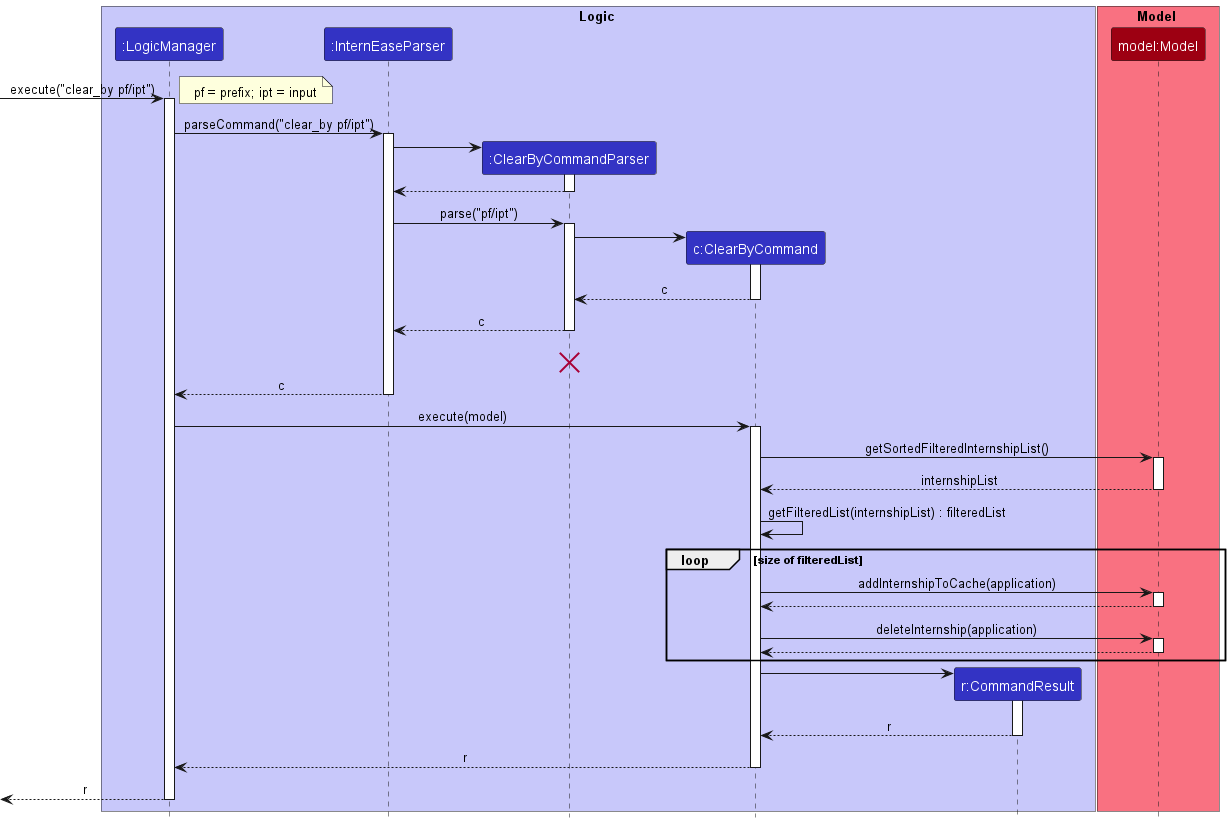

The diagram above was rendered by PlantUML. Its source (embedded in the PNG):
@startuml
!include style.puml

box Logic LOGIC_COLOR_T1
participant ":LogicManager" as LogicManager LOGIC_COLOR
participant ":InternEaseParser" as InternEaseParser LOGIC_COLOR
participant ":ClearByCommandParser" as ClearByCommandParser LOGIC_COLOR
participant "c:ClearByCommand" as ClearByCommand LOGIC_COLOR
participant "r:CommandResult" as CommandResult LOGIC_COLOR
end box

box Model MODEL_COLOR_T1
participant "model:Model" as Model MODEL_COLOR
end box
[-> LogicManager : execute("clear_by pf/ipt")
activate LogicManager

note right: pf = prefix; ipt = input
LogicManager -> InternEaseParser : parseCommand("clear_by pf/ipt")
activate InternEaseParser

create ClearByCommandParser
InternEaseParser -> ClearByCommandParser
activate ClearByCommandParser

ClearByCommandParser --> InternEaseParser
deactivate ClearByCommandParser

InternEaseParser -> ClearByCommandParser : parse("pf/ipt")
activate ClearByCommandParser

create ClearByCommand
ClearByCommandParser -> ClearByCommand
activate ClearByCommand

ClearByCommand --> ClearByCommandParser : c
deactivate ClearByCommand

ClearByCommandParser --> InternEaseParser : c
deactivate ClearByCommandParser
ClearByCommandParser -[hidden]-> InternEaseParser : result
destroy ClearByCommandParser

InternEaseParser --> LogicManager : c
deactivate InternEaseParser

LogicManager -> ClearByCommand : execute(model)
activate ClearByCommand

ClearByCommand -> Model : getSortedFilteredInternshipList()
activate Model

Model --> ClearByCommand : internshipList
deactivate Model

ClearByCommand -> ClearByCommand : getFilteredList(internshipList) : filteredList

loop size of filteredList

ClearByCommand -> Model : addInternshipToCache(application)
activate Model

Model --> ClearByCommand
deactivate Model

ClearByCommand -> Model : deleteInternship(application)
activate Model

Model --> ClearByCommand
deactivate Model

end

create CommandResult
ClearByCommand -> CommandResult
activate CommandResult

CommandResult --> ClearByCommand : r
deactivate CommandResult

ClearByCommand --> LogicManager : r
deactivate ClearByCommand


[<--LogicManager : r
deactivate LogicManager
@enduml